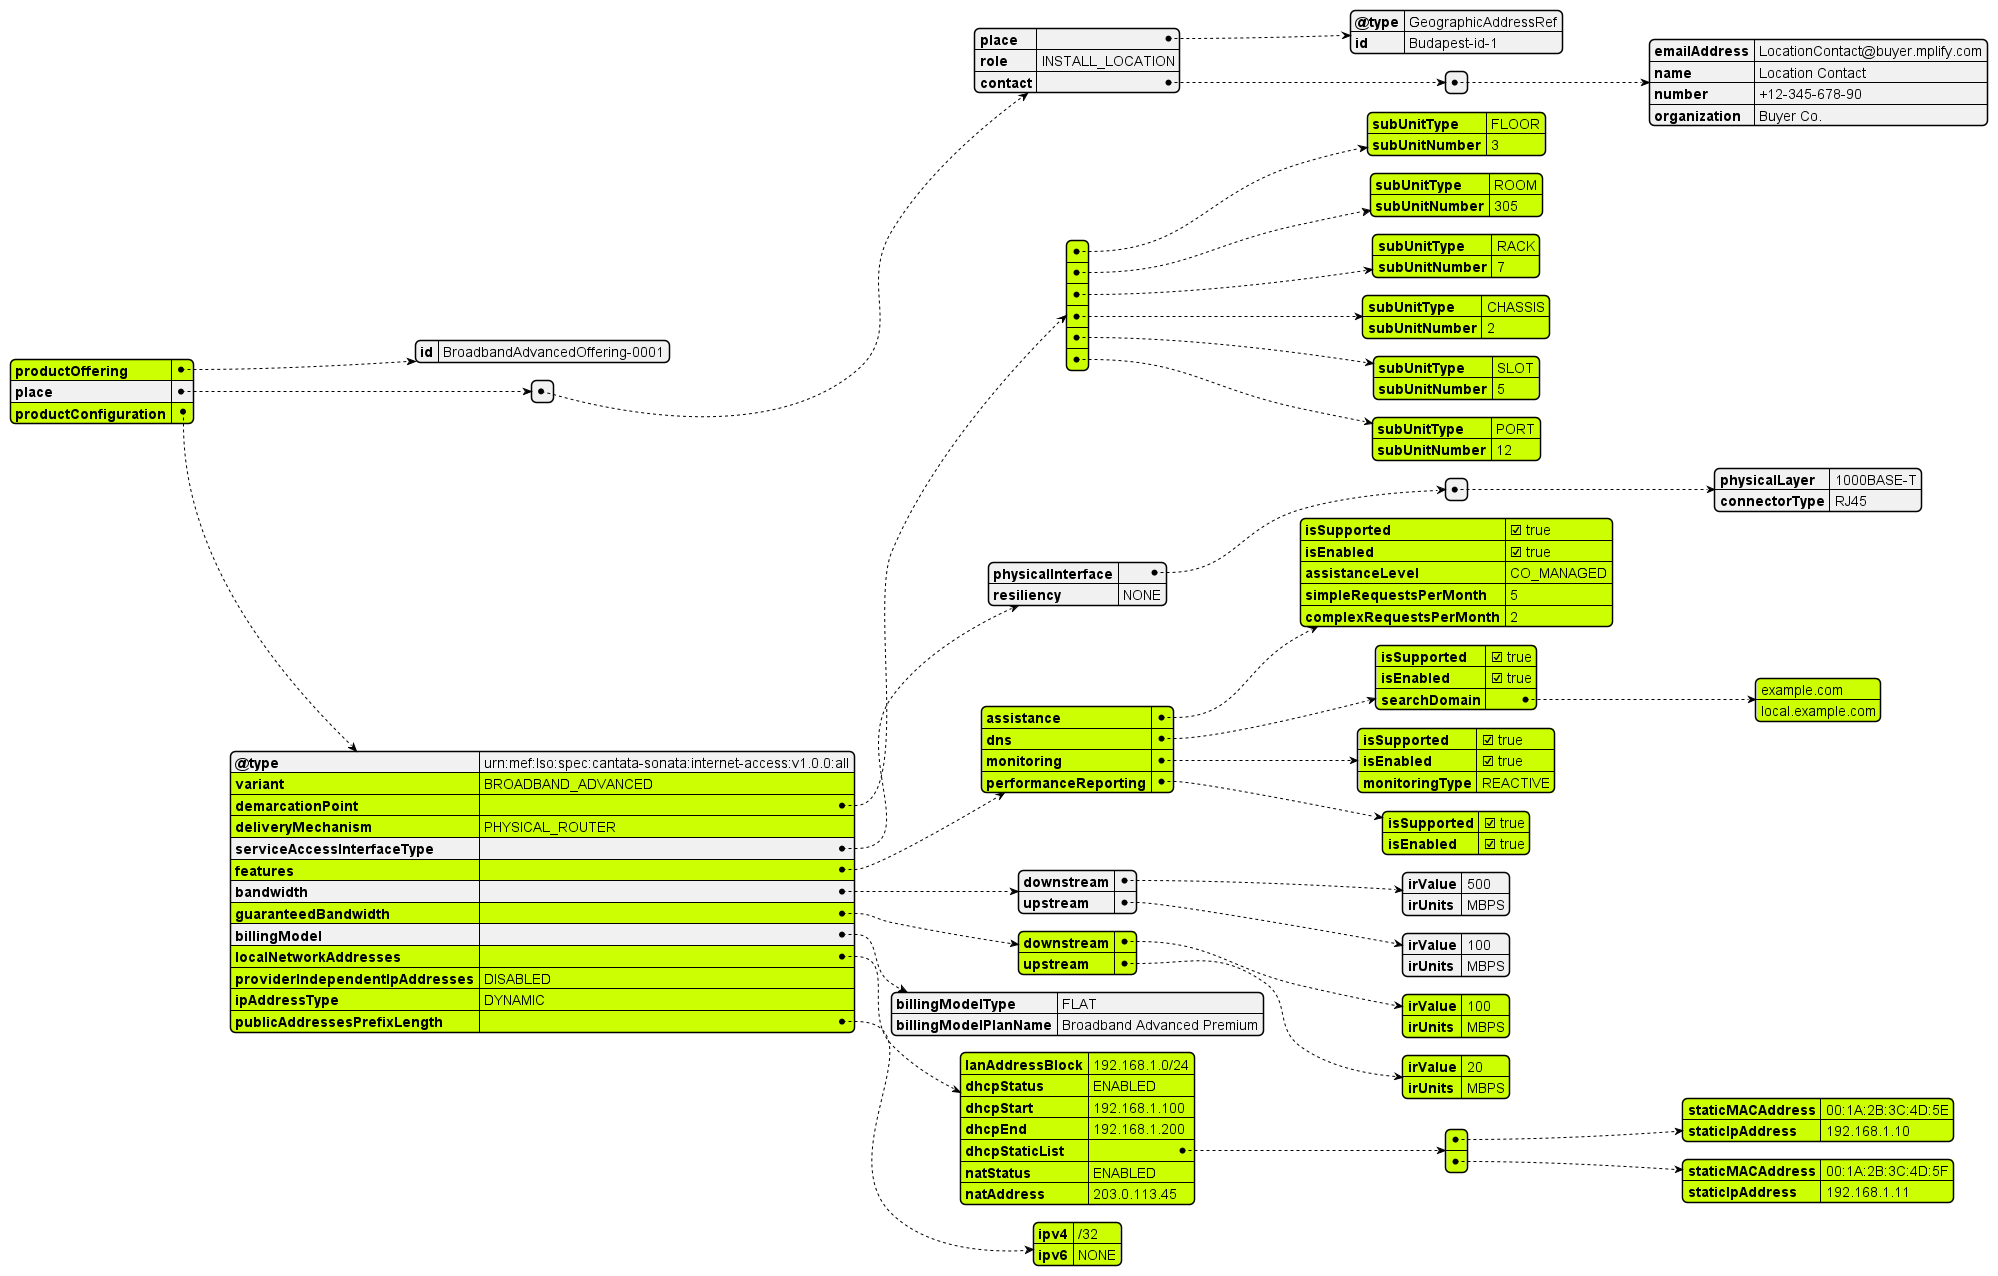

The diagram above was rendered by PlantUML. Its source (embedded in the PNG):
@startjson
#highlight "productOffering"

#highlight "productConfiguration"
#highlight "productConfiguration" / "variant"

#highlight "productConfiguration" / "demarcationPoint"
#highlight "productConfiguration" / "demarcationPoint" / "0"
#highlight "productConfiguration" / "demarcationPoint" / "0" / "subUnitType"
#highlight "productConfiguration" / "demarcationPoint" / "0" / "subUnitNumber"
#highlight "productConfiguration" / "demarcationPoint" / "1"
#highlight "productConfiguration" / "demarcationPoint" / "1" / "subUnitType"
#highlight "productConfiguration" / "demarcationPoint" / "1" / "subUnitNumber"
#highlight "productConfiguration" / "demarcationPoint" / "2"
#highlight "productConfiguration" / "demarcationPoint" / "2" / "subUnitType"
#highlight "productConfiguration" / "demarcationPoint" / "2" / "subUnitNumber"
#highlight "productConfiguration" / "demarcationPoint" / "3"
#highlight "productConfiguration" / "demarcationPoint" / "3" / "subUnitType"
#highlight "productConfiguration" / "demarcationPoint" / "3" / "subUnitNumber"
#highlight "productConfiguration" / "demarcationPoint" / "4"
#highlight "productConfiguration" / "demarcationPoint" / "4" / "subUnitType"
#highlight "productConfiguration" / "demarcationPoint" / "4" / "subUnitNumber"
#highlight "productConfiguration" / "demarcationPoint" / "5"
#highlight "productConfiguration" / "demarcationPoint" / "5" / "subUnitType"
#highlight "productConfiguration" / "demarcationPoint" / "5" / "subUnitNumber"
#highlight "productConfiguration" / "demarcationPoint" / "6"
#highlight "productConfiguration" / "demarcationPoint" / "6" / "subUnitType"
#highlight "productConfiguration" / "demarcationPoint" / "6" / "subUnitNumber"

#highlight "productConfiguration" / "deliveryMechanism"
#highlight "productConfiguration" / "features"
#highlight "productConfiguration" / "features" / "assistance"
#highlight "productConfiguration" / "features" / "assistance" / "isSupported"
#highlight "productConfiguration" / "features" / "assistance" / "isEnabled"
#highlight "productConfiguration" / "features" / "assistance" / "assistanceLevel"
#highlight "productConfiguration" / "features" / "assistance" / "simpleRequestsPerMonth"
#highlight "productConfiguration" / "features" / "assistance" / "complexRequestsPerMonth" 
#highlight "productConfiguration" / "features" / "dns"
#highlight "productConfiguration" / "features" / "dns" / "isSupported"
#highlight "productConfiguration" / "features" / "dns" / "isEnabled"
#highlight "productConfiguration" / "features" / "dns" / "searchDomain"
#highlight "productConfiguration" / "features" / "dns" / "searchDomain" / "0"
#highlight "productConfiguration" / "features" / "dns" / "searchDomain" / "1"

#highlight "productConfiguration" / "features" / "monitoring"
#highlight "productConfiguration" / "features" / "monitoring" / "isSupported"
#highlight "productConfiguration" / "features" / "monitoring" / "isEnabled"
#highlight "productConfiguration" / "features" / "monitoring" / "monitoringType"
#highlight "productConfiguration" / "features" / "performanceReporting"
#highlight "productConfiguration" / "features" / "performanceReporting" / "isSupported"
#highlight "productConfiguration" / "features" / "performanceReporting" / "isEnabled"

#highlight "productConfiguration" / "guaranteedBandwidth"
#highlight "productConfiguration" / "guaranteedBandwidth" / "downstream"
#highlight "productConfiguration" / "guaranteedBandwidth" / "downstream" / "irValue"
#highlight "productConfiguration" / "guaranteedBandwidth" / "downstream" / "irUnits"
#highlight "productConfiguration" / "guaranteedBandwidth" / "upstream" 
#highlight "productConfiguration" / "guaranteedBandwidth" / "upstream" / "irValue"
#highlight "productConfiguration" / "guaranteedBandwidth" / "upstream" / "irUnits"

#highlight "productConfiguration" / "localNetworkAddresses"
#highlight "productConfiguration" / "localNetworkAddresses" / "lanAddressBlock" 
#highlight "productConfiguration" / "localNetworkAddresses" / "dhcpStatus"
#highlight "productConfiguration" / "localNetworkAddresses" / "dhcpStart" 
#highlight "productConfiguration" / "localNetworkAddresses" / "dhcpEnd"
#highlight "productConfiguration" / "localNetworkAddresses" / "dhcpStaticList"  
#highlight "productConfiguration" / "localNetworkAddresses" / "dhcpStaticList" / "0"
#highlight "productConfiguration" / "localNetworkAddresses" / "dhcpStaticList" / "0" / "staticMACAddress"
#highlight "productConfiguration" / "localNetworkAddresses" / "dhcpStaticList" / "0" / "staticIpAddress"
#highlight "productConfiguration" / "localNetworkAddresses" / "dhcpStaticList" / "1"
#highlight "productConfiguration" / "localNetworkAddresses" / "dhcpStaticList" / "1" / "staticMACAddress"
#highlight "productConfiguration" / "localNetworkAddresses" / "dhcpStaticList" / "1" / "staticIpAddress"
#highlight "productConfiguration" / "localNetworkAddresses" / "natStatus"
#highlight "productConfiguration" / "localNetworkAddresses" / "natAddress"
#highlight "productConfiguration" / "providerIndependentIpAddresses"  
#highlight "productConfiguration" / "ipAddressType"
#highlight "productConfiguration" / "publicAddressesPrefixLength" 
#highlight "productConfiguration" / "publicAddressesPrefixLength" / "ipv4"
#highlight "productConfiguration" / "publicAddressesPrefixLength" / "ipv6"  




{
  "productOffering": {
    "id": "BroadbandAdvancedOffering-0001"
  }
  ,
  "place": [
  {
    "place": {
      "@type": "GeographicAddressRef",
      "id": "Budapest-id-1"
    }
    ,
    "role": "INSTALL_LOCATION",
    "contact": [
    {
      "emailAddress": "LocationContact@buyer.mplify.com",
      "name": "Location Contact",
      "number": "+12-345-678-90",
      "organization": "Buyer Co."
    }
    ]
  }
  ],
  "productConfiguration": {
    "@type": "urn:mef:lso:spec:cantata-sonata:internet-access:v1.0.0:all",
    "variant": "BROADBAND_ADVANCED",
    "demarcationPoint": [
    {
      "subUnitType": "FLOOR",
      "subUnitNumber": "3"
    }
    ,
    {
      "subUnitType": "ROOM",
      "subUnitNumber": "305"
    }
    ,
    {
      "subUnitType": "RACK",
      "subUnitNumber": "7"
    }
    ,
    {
      "subUnitType": "CHASSIS",
      "subUnitNumber": "2"
    }
    ,
    {
      "subUnitType": "SLOT",
      "subUnitNumber": "5"
    }
    ,
    {
      "subUnitType": "PORT",
      "subUnitNumber": "12"
    }
    ],
    "deliveryMechanism": "PHYSICAL_ROUTER",
    "serviceAccessInterfaceType": {
      "physicalInterface": [
      {
        "physicalLayer": "1000BASE-T",
        "connectorType": "RJ45"
      }
      ],
      "resiliency": "NONE"
    }
    ,
    "features": {
      "assistance": {
        "isSupported": true,
        "isEnabled": true,
        "assistanceLevel": "CO_MANAGED",
        "simpleRequestsPerMonth": 5,
        "complexRequestsPerMonth": 2
      }
      ,
      "dns": {
        "isSupported": true,
        "isEnabled": true,
        "searchDomain": [
        "example.com",
        "local.example.com"
        ]
      }
      ,
      "monitoring": {
        "isSupported": true,
        "isEnabled": true,
        "monitoringType": "REACTIVE"
      }
      ,
      "performanceReporting": {
        "isSupported": true,
        "isEnabled": true
      }
    }
    ,
    "bandwidth": {
      "downstream": {
        "irValue": 500,
        "irUnits": "MBPS"
      }
      ,
      "upstream": {
        "irValue": 100,
        "irUnits": "MBPS"
      }
    }
    ,
    "guaranteedBandwidth": {
      "downstream": {
        "irValue": 100,
        "irUnits": "MBPS"
      }
      ,
      "upstream": {
        "irValue": 20,
        "irUnits": "MBPS"
      }
    }
    ,
    "billingModel": {
      "billingModelType": "FLAT",
      "billingModelPlanName": "Broadband Advanced Premium"
    }
    ,
    "localNetworkAddresses": {
      "lanAddressBlock": "192.168.1.0/24",
      "dhcpStatus": "ENABLED",
      "dhcpStart": "192.168.1.100",
      "dhcpEnd": "192.168.1.200",
      "dhcpStaticList": [
      {
        "staticMACAddress": "00:1A:2B:3C:4D:5E",
        "staticIpAddress": "192.168.1.10"
      }
      ,
      {
        "staticMACAddress": "00:1A:2B:3C:4D:5F",
        "staticIpAddress": "192.168.1.11"
      }
      ],
      "natStatus": "ENABLED",
      "natAddress": "203.0.113.45"
    }
    ,
    "providerIndependentIpAddresses": "DISABLED",
    "ipAddressType": "DYNAMIC",
    "publicAddressesPrefixLength": {
      "ipv4": "/32",
      "ipv6": "NONE"
    }
  }
}


@endjson